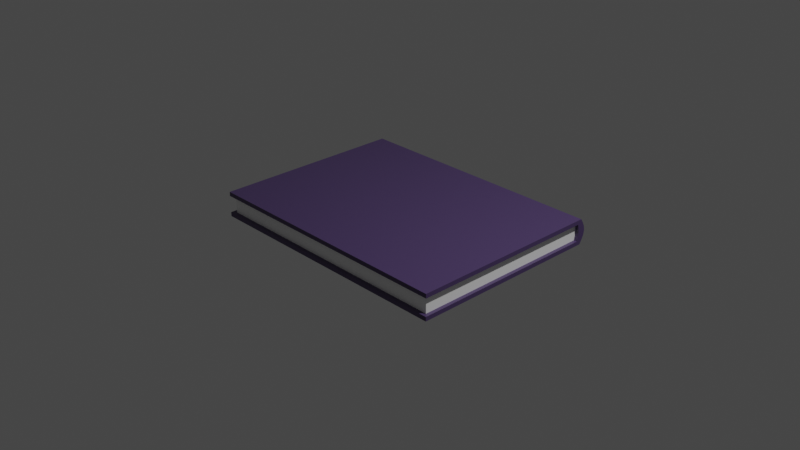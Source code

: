 # Source: book.blend  (saved by Blender 3.0.42; exported with 4.5.12 LTS)
import bpy
from mathutils import Matrix  # noqa: F401  (used for matrix-valued properties, if any)

bpy.ops.wm.read_factory_settings(use_empty=True)
scene = bpy.context.scene
scene.name = 'Scene'

# ---- collections
col_collection = bpy.data.collections.new('Collection'); scene.collection.children.link(col_collection)

# ---- materials (node trees are filled in below, after node groups)
mat_book = bpy.data.materials.new('book')
mat_book.alpha_threshold = 0.0
mat_book.use_transparent_shadow = False
mat_book.line_color = (0.0, 0.0, 0.0, 1.0)
mat_pages = bpy.data.materials.new('pages')
mat_pages.use_transparent_shadow = False

# ---- material node trees
mat_book.use_nodes = True; mat_book.node_tree.nodes.clear()
_N = mat_book.node_tree.nodes; _L = mat_book.node_tree.links
n0 = _N.new('ShaderNodeOutputMaterial'); n0.name = 'Material Output'; n0.location = (300, 300)
n1 = _N.new('ShaderNodeBsdfPrincipled'); n1.name = 'Principled BSDF'; n1.location = (10, 300)
n1.distribution = 'GGX'
n1.subsurface_method = 'RANDOM_WALK_SKIN'
n1.inputs[0].default_value = (0.07796, 0.04819, 0.1376, 1.0)
n1.inputs[2].default_value = 0.4
n1.inputs[3].default_value = 1.45
n1.inputs[27].default_value = (0.0, 0.0, 0.0, 1.0)
n1.inputs[28].default_value = 1.0
_L.new(n1.outputs[0], n0.inputs[0])
n0.is_active_output = True
mat_pages.use_nodes = True; mat_pages.node_tree.nodes.clear()
_N = mat_pages.node_tree.nodes; _L = mat_pages.node_tree.links
n0 = _N.new('ShaderNodeBsdfPrincipled'); n0.name = 'Principled BSDF'; n0.location = (10, 300)
n0.distribution = 'GGX'
n0.subsurface_method = 'RANDOM_WALK_SKIN'
n0.inputs[0].default_value = (1.0, 1.0, 1.0, 1.0)
n0.inputs[3].default_value = 1.45
n0.inputs[27].default_value = (0.0, 0.0, 0.0, 1.0)
n0.inputs[28].default_value = 1.0
n1 = _N.new('ShaderNodeOutputMaterial'); n1.name = 'Material Output'; n1.location = (300, 300)
_L.new(n0.outputs[0], n1.inputs[0])
n1.is_active_output = True

# ---- world
world_world = bpy.data.worlds.new('World'); scene.world = world_world
world_world.use_nodes = True; world_world.node_tree.nodes.clear()
_N = world_world.node_tree.nodes; _L = world_world.node_tree.links
n0 = _N.new('ShaderNodeOutputWorld'); n0.name = 'World Output'; n0.location = (300, 300)
n1 = _N.new('ShaderNodeBackground'); n1.name = 'Background'; n1.location = (10, 300)
n1.inputs[0].default_value = (0.05088, 0.05088, 0.05088, 1.0)
_L.new(n1.outputs[0], n0.inputs[0])
n0.is_active_output = True
world_world.color = (0.05088, 0.05088, 0.05088)
world_world.use_sun_shadow = False
world_world.sun_shadow_jitter_overblur = 0.0

# ---- cameras
cam_camera = bpy.data.cameras.new('Camera')
cam_camera.clip_end = 100.0
cam_camera.ortho_scale = 7.314

# ---- lights
light_light = bpy.data.lights.new('Light', 'POINT')
light_light.transmission_factor = 0.0
light_light.energy = 1000.0
light_light.shadow_soft_size = 0.1
light_light.shadow_maximum_resolution = 0.006
light_light.use_absolute_resolution = True

# ---- meshes
me_cube = bpy.data.meshes.new('Cube')
me_cube.from_pydata([(1.0, 1.101, 1.0), (1.0, 1.101, -1.0), (1.0, -1.0, 1.0), (1.0, -1.0, -1.0), (-1.0, 1.101, 1.0), (-1.0, 1.101, -1.0), (-1.0, -1.0, 1.0), (-1.0, -1.0, -1.0), (1.0, 1.131, 0.6667), (1.0, 1.152, 0.3333), (1.0, 1.16, -2.98e-08), (1.0, 1.152, -0.3333), (1.0, 1.131, -0.6667), (-1.0, -1.0, -0.6667), (-1.0, -1.0, -0.3333), (-1.0, -1.0, 2.98e-08), (-1.0, -1.0, 0.3333), (-1.0, -1.0, 0.6667), (1.0, -1.0, 0.6667), (1.0, -1.0, 0.3333), (1.0, -1.0, -2.98e-08), (1.0, -1.0, -0.3333), (1.0, -1.0, -0.6667), (-1.0, 1.131, 0.6667), (-1.0, 1.152, 0.3333), (-1.0, 1.16, -2.98e-08), (-1.0, 1.152, -0.3333), (-1.0, 1.131, -0.6667), (-1.0, 1.042, -1.0), (1.0, 1.042, 1.0), (-1.0, 1.042, 1.0), (1.0, 1.042, -1.0), (1.0, 1.057, -0.6667), (1.0, 1.067, -0.3333), (1.0, 1.072, -2.98e-08), (1.0, 1.067, 0.3333), (1.0, 1.057, 0.6667), (-1.0, 1.057, -0.6667), (-1.0, 1.067, -0.3333), (-1.0, 1.072, 0.0), (-1.0, 1.067, 0.3333), (-1.0, 1.057, 0.6667), (-1.036, 1.042, -1.0), (-1.036, -1.0, -1.0), (-1.036, -1.0, 0.6667), (-1.036, -1.0, 1.0), (-1.036, 1.131, -0.6667), (-1.036, 1.101, -1.0), (-1.036, 1.042, 1.0), (-1.036, 1.101, 1.0), (-1.036, -1.0, -0.6667), (-1.036, 1.131, 0.6667), (-1.036, 1.152, 0.3333), (-1.036, 1.16, -2.98e-08), (-1.036, 1.152, -0.3333), (-1.036, 1.057, -0.6667), (-1.036, 1.067, -0.3333), (-1.036, 1.072, 0.0), (-1.036, 1.067, 0.3333), (-1.036, 1.057, 0.6667), (-1.0, -1.04, 0.6667), (-1.0, -1.04, 1.0), (1.0, -1.04, -0.6667), (1.0, -1.04, -1.0), (1.0, -1.04, 1.0), (-1.0, -1.04, -1.0), (-1.0, -1.04, -0.6667), (1.0, -1.04, 0.6667), (-1.036, -1.04, 0.6667), (-1.036, -1.04, -1.0), (-1.036, -1.04, -0.6667), (-1.036, -1.04, 1.0), (1.028, 1.131, -0.6667), (1.028, 1.101, -1.0), (1.028, -1.04, 0.6667), (1.028, -1.0, 0.6667), (1.028, -1.0, -0.6667), (1.028, -1.0, -1.0), (1.028, 1.042, 1.0), (1.028, -1.0, 1.0), (1.028, 1.042, -1.0), (1.028, 1.101, 1.0), (1.028, 1.131, 0.6667), (1.028, 1.152, 0.3333), (1.028, 1.16, -2.98e-08), (1.028, 1.152, -0.3333), (1.028, -1.04, 1.0), (1.028, 1.057, -0.6667), (1.028, 1.057, 0.6667), (1.028, 1.067, -0.3333), (1.028, 1.072, -2.98e-08), (1.028, 1.067, 0.3333), (1.028, -1.04, -0.6667), (1.028, -1.04, -1.0)], [], [(29, 30, 6, 2), (50, 43, 69, 70), (23, 24, 52, 51), (28, 31, 3, 7), (33, 32, 87, 89), (23, 4, 0, 8), (5, 27, 12, 1), (27, 26, 11, 12), (26, 25, 10, 11), (25, 24, 9, 10), (24, 23, 8, 9), (29, 2, 79, 78), (32, 33, 21, 22), (33, 34, 20, 21), (34, 35, 19, 20), (35, 36, 18, 19), (41, 17, 44, 59), (27, 5, 47, 46), (4, 23, 51, 49), (6, 45, 71, 61), (37, 38, 56, 55), (13, 50, 70, 66), (22, 21, 14, 13), (21, 20, 15, 14), (20, 19, 16, 15), (19, 18, 17, 16), (16, 17, 41, 40), (15, 16, 40, 39), (14, 15, 39, 38), (13, 14, 38, 37), (10, 9, 83, 84), (34, 33, 89, 90), (62, 63, 93, 92), (9, 8, 82, 83), (35, 34, 90, 91), (63, 3, 77, 93), (8, 0, 81, 82), (5, 1, 31, 28), (6, 30, 48, 45), (0, 4, 30, 29), (59, 48, 49, 51), (42, 55, 46, 47), (55, 56, 54, 46), (56, 57, 53, 54), (57, 58, 52, 53), (58, 59, 51, 52), (43, 50, 55, 42), (44, 45, 48, 59), (40, 41, 59, 58), (24, 25, 53, 52), (28, 7, 43, 42), (5, 28, 42, 47), (39, 40, 58, 57), (25, 26, 54, 53), (38, 39, 57, 56), (26, 27, 46, 54), (30, 4, 49, 48), (13, 37, 55, 50), (67, 64, 61, 60), (60, 61, 71, 68), (63, 62, 66, 65), (65, 66, 70, 69), (2, 6, 61, 64), (45, 44, 68, 71), (22, 13, 66, 62), (17, 18, 67, 60), (36, 35, 91, 88), (43, 7, 65, 69), (44, 17, 60, 68), (7, 3, 63, 65), (88, 78, 79, 75), (80, 87, 76, 77), (75, 79, 86, 74), (83, 82, 88, 91), (84, 83, 91, 90), (85, 84, 90, 89), (72, 85, 89, 87), (73, 72, 87, 80), (82, 81, 78, 88), (77, 76, 92, 93), (32, 22, 76, 87), (11, 10, 84, 85), (12, 11, 85, 72), (0, 29, 78, 81), (1, 12, 72, 73), (2, 64, 86, 79), (64, 67, 74, 86), (22, 62, 92, 76), (67, 18, 75, 74), (3, 31, 80, 77), (31, 1, 73, 80), (18, 36, 88, 75)])
me_cube.polygons.foreach_set('material_index', [0, 0, 0, 0, 0, 0, 0, 0, 0, 0, 0, 0, 1, 1, 1, 1, 0, 0, 0, 0, 0, 0, 1, 1, 1, 1, 1, 1, 1, 1, 0, 0, 0, 0, 0, 0, 0, 0, 0, 0, 0, 0, 0, 0, 0, 0, 0, 0, 0, 0, 0, 0, 0, 0, 0, 0, 0, 0, 0, 0, 0, 0, 0, 0, 0, 0, 0, 0, 0, 0, 0, 0, 0, 0, 0, 0, 0, 0, 0, 0, 0, 0, 0, 0, 0, 0, 0, 0, 0, 0, 0, 0])
_uv = me_cube.uv_layers.new(name='UVMap')
_uv.uv.foreach_set('vector', [0.625, 0.625, 0.875, 0.625, 0.875, 0.75, 0.625, 0.75, 0.4167, 0.0, 0.375, 0.0, 0.375, 0.0, 0.4167, 0.0, 0.5833, 0.25, 0.5417, 0.25, 0.5417, 0.25, 0.5833, 0.25, 0.125, 0.625, 0.375, 0.625, 0.375, 0.75, 0.125, 0.75, 0.4583, 0.625, 0.4167, 0.625, 0.4167, 0.625, 0.4583, 0.625, 0.5833, 0.25, 0.625, 0.25, 0.625, 0.5, 0.5833, 0.5, 0.375, 0.25, 0.4167, 0.25, 0.4167, 0.5, 0.375, 0.5, 0.4167, 0.25, 0.4583, 0.25, 0.4583, 0.5, 0.4167, 0.5, 0.4583, 0.25, 0.5, 0.25, 0.5, 0.5, 0.4583, 0.5, 0.5, 0.25, 0.5417, 0.25, 0.5417, 0.5, 0.5, 0.5, 0.5417, 0.25, 0.5833, 0.25, 0.5833, 0.5, 0.5417, 0.5, 0.625, 0.625, 0.625, 0.75, 0.625, 0.75, 0.625, 0.625, 0.4167, 0.625, 0.4583, 0.625, 0.4583, 0.75, 0.4167, 0.75, 0.4583, 0.625, 0.5, 0.625, 0.5, 0.75, 0.4583, 0.75, 0.5, 0.625, 0.5417, 0.625, 0.5417, 0.75, 0.5, 0.75, 0.5417, 0.625, 0.5833, 0.625, 0.5833, 0.75, 0.5417, 0.75, 0.5833, 0.125, 0.5833, 0.0, 0.5833, 0.0, 0.5833, 0.125, 0.4167, 0.25, 0.375, 0.25, 0.375, 0.25, 0.4167, 0.25, 0.625, 0.25, 0.5833, 0.25, 0.5833, 0.25, 0.625, 0.25, 0.875, 0.75, 0.875, 0.75, 0.875, 0.75, 0.875, 0.75, 0.4167, 0.125, 0.4583, 0.125, 0.4583, 0.125, 0.4167, 0.125, 0.4167, 0.0, 0.4167, 0.0, 0.4167, 0.0, 0.4167, 0.0, 0.4167, 0.75, 0.4583, 0.75, 0.4583, 1.0, 0.4167, 1.0, 0.4583, 0.75, 0.5, 0.75, 0.5, 1.0, 0.4583, 1.0, 0.5, 0.75, 0.5417, 0.75, 0.5417, 1.0, 0.5, 1.0, 0.5417, 0.75, 0.5833, 0.75, 0.5833, 1.0, 0.5417, 1.0, 0.5417, 0.0, 0.5833, 0.0, 0.5833, 0.125, 0.5417, 0.125, 0.5, 0.0, 0.5417, 0.0, 0.5417, 0.125, 0.5, 0.125, 0.4583, 0.0, 0.5, 0.0, 0.5, 0.125, 0.4583, 0.125, 0.4167, 0.0, 0.4583, 0.0, 0.4583, 0.125, 0.4167, 0.125, 0.5, 0.5, 0.5417, 0.5, 0.5417, 0.5, 0.5, 0.5, 0.5, 0.625, 0.4583, 0.625, 0.4583, 0.625, 0.5, 0.625, 0.4167, 0.75, 0.375, 0.75, 0.375, 0.75, 0.4167, 0.75, 0.5417, 0.5, 0.5833, 0.5, 0.5833, 0.5, 0.5417, 0.5, 0.5417, 0.625, 0.5, 0.625, 0.5, 0.625, 0.5417, 0.625, 0.375, 0.75, 0.375, 0.75, 0.375, 0.75, 0.375, 0.75, 0.5833, 0.5, 0.625, 0.5, 0.625, 0.5, 0.5833, 0.5, 0.125, 0.5, 0.375, 0.5, 0.375, 0.625, 0.125, 0.625, 0.875, 0.75, 0.875, 0.625, 0.875, 0.625, 0.875, 0.75, 0.625, 0.5, 0.875, 0.5, 0.875, 0.625, 0.625, 0.625, 0.5833, 0.125, 0.625, 0.125, 0.625, 0.25, 0.5833, 0.25, 0.375, 0.125, 0.4167, 0.125, 0.4167, 0.25, 0.375, 0.25, 0.4167, 0.125, 0.4583, 0.125, 0.4583, 0.25, 0.4167, 0.25, 0.4583, 0.125, 0.5, 0.125, 0.5, 0.25, 0.4583, 0.25, 0.5, 0.125, 0.5417, 0.125, 0.5417, 0.25, 0.5, 0.25, 0.5417, 0.125, 0.5833, 0.125, 0.5833, 0.25, 0.5417, 0.25, 0.375, 0.0, 0.4167, 0.0, 0.4167, 0.125, 0.375, 0.125, 0.5833, 0.0, 0.625, 0.0, 0.625, 0.125, 0.5833, 0.125, 0.5417, 0.125, 0.5833, 0.125, 0.5833, 0.125, 0.5417, 0.125, 0.5417, 0.25, 0.5, 0.25, 0.5, 0.25, 0.5417, 0.25, 0.125, 0.625, 0.125, 0.75, 0.125, 0.75, 0.125, 0.625, 0.125, 0.5, 0.125, 0.625, 0.125, 0.625, 0.125, 0.5, 0.5, 0.125, 0.5417, 0.125, 0.5417, 0.125, 0.5, 0.125, 0.5, 0.25, 0.4583, 0.25, 0.4583, 0.25, 0.5, 0.25, 0.4583, 0.125, 0.5, 0.125, 0.5, 0.125, 0.4583, 0.125, 0.4583, 0.25, 0.4167, 0.25, 0.4167, 0.25, 0.4583, 0.25, 0.875, 0.625, 0.875, 0.5, 0.875, 0.5, 0.875, 0.625, 0.4167, 0.0, 0.4167, 0.125, 0.4167, 0.125, 0.4167, 0.0, 0.5833, 0.75, 0.625, 0.75, 0.625, 1.0, 0.5833, 1.0, 0.5833, 1.0, 0.625, 1.0, 0.625, 1.0, 0.5833, 1.0, 0.375, 0.75, 0.4167, 0.75, 0.4167, 1.0, 0.375, 1.0, 0.375, 1.0, 0.4167, 1.0, 0.4167, 1.0, 0.375, 1.0, 0.625, 0.75, 0.875, 0.75, 0.875, 0.75, 0.625, 0.75, 0.625, 0.0, 0.5833, 0.0, 0.5833, 0.0, 0.625, 0.0, 0.4167, 0.75, 0.4167, 1.0, 0.4167, 1.0, 0.4167, 0.75, 0.5833, 1.0, 0.5833, 0.75, 0.5833, 0.75, 0.5833, 1.0, 0.5833, 0.625, 0.5417, 0.625, 0.5417, 0.625, 0.5833, 0.625, 0.125, 0.75, 0.125, 0.75, 0.125, 0.75, 0.125, 0.75, 0.5833, 0.0, 0.5833, 0.0, 0.5833, 0.0, 0.5833, 0.0, 0.125, 0.75, 0.375, 0.75, 0.375, 0.75, 0.125, 0.75, 0.5833, 0.625, 0.625, 0.625, 0.625, 0.75, 0.5833, 0.75, 0.375, 0.625, 0.4167, 0.625, 0.4167, 0.75, 0.375, 0.75, 0.5833, 0.75, 0.625, 0.75, 0.625, 0.75, 0.5833, 0.75, 0.5417, 0.5, 0.5833, 0.5, 0.5833, 0.625, 0.5417, 0.625, 0.5, 0.5, 0.5417, 0.5, 0.5417, 0.625, 0.5, 0.625, 0.4583, 0.5, 0.5, 0.5, 0.5, 0.625, 0.4583, 0.625, 0.4167, 0.5, 0.4583, 0.5, 0.4583, 0.625, 0.4167, 0.625, 0.375, 0.5, 0.4167, 0.5, 0.4167, 0.625, 0.375, 0.625, 0.5833, 0.5, 0.625, 0.5, 0.625, 0.625, 0.5833, 0.625, 0.375, 0.75, 0.4167, 0.75, 0.4167, 0.75, 0.375, 0.75, 0.4167, 0.625, 0.4167, 0.75, 0.4167, 0.75, 0.4167, 0.625, 0.4583, 0.5, 0.5, 0.5, 0.5, 0.5, 0.4583, 0.5, 0.4167, 0.5, 0.4583, 0.5, 0.4583, 0.5, 0.4167, 0.5, 0.625, 0.5, 0.625, 0.625, 0.625, 0.625, 0.625, 0.5, 0.375, 0.5, 0.4167, 0.5, 0.4167, 0.5, 0.375, 0.5, 0.625, 0.75, 0.625, 0.75, 0.625, 0.75, 0.625, 0.75, 0.625, 0.75, 0.5833, 0.75, 0.5833, 0.75, 0.625, 0.75, 0.4167, 0.75, 0.4167, 0.75, 0.4167, 0.75, 0.4167, 0.75, 0.5833, 0.75, 0.5833, 0.75, 0.5833, 0.75, 0.5833, 0.75, 0.375, 0.75, 0.375, 0.625, 0.375, 0.625, 0.375, 0.75, 0.375, 0.625, 0.375, 0.5, 0.375, 0.5, 0.375, 0.625, 0.5833, 0.75, 0.5833, 0.625, 0.5833, 0.625, 0.5833, 0.75])
me_cube.materials.append(mat_book)
me_cube.materials.append(mat_pages)
me_cube.use_remesh_preserve_volume = False
me_cube.use_remesh_preserve_attributes = False
me_cube.use_mirror_vertex_groups = False
me_cube.update()

# ---- objects
ob_cube = bpy.data.objects.new('Cube', me_cube)
ob_light = bpy.data.objects.new('Light', light_light)
ob_camera = bpy.data.objects.new('Camera', cam_camera)

# ---- transforms, parenting, visibility, modifiers, constraints
ob_cube.location = (0.0, 0.0, 0.0)
ob_cube.scale = (1.405, 1.0, -0.1394)
ob_cube.lock_rotations_4d = False
ob_cube.empty_display_type = 'ARROWS'
ob_cube.lineart.crease_threshold = 0.0
ob_light.location = (4.076, 1.005, 5.904)
ob_light.rotation_euler = (0.6503, 0.05522, 1.866)
ob_light.lock_rotations_4d = False
ob_light.empty_display_type = 'ARROWS'
ob_light.color = (0.0, 0.0, 0.0, 0.0)
ob_light.lineart.crease_threshold = 0.0
ob_camera.location = (7.359, -6.926, 4.958)
ob_camera.rotation_euler = (1.109, 0.0, 0.8149)
ob_camera.lock_rotations_4d = False
ob_camera.empty_display_type = 'ARROWS'
ob_camera.color = (0.0, 0.0, 0.0, 0.0)
ob_camera.display_type = 'WIRE'
ob_camera.lineart.crease_threshold = 0.0

# ---- collection membership
col_collection.objects.link(ob_cube)
col_collection.objects.link(ob_light)
col_collection.objects.link(ob_camera)

# ---- scene / render settings (as saved in the file)
scene.camera = ob_camera
scene.frame_start = 1; scene.frame_end = 250; scene.frame_set(1)
scene.render.engine = 'BLENDER_EEVEE_NEXT'
scene.cycles.sampling_pattern = 'TABULATED_SOBOL'
scene.cycles.use_light_tree = False
scene.view_settings.view_transform = 'Filmic'
bpy.context.view_layer.update()
